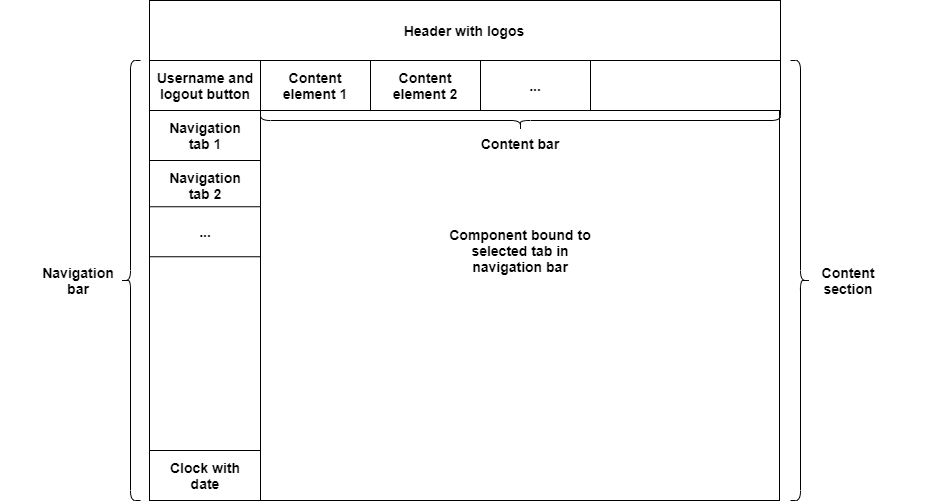

The diagram above was exported from draw.io. Its source (the exported page's mxGraphModel, read from the mxfile embedded in the PNG):
<mxGraphModel dx="2249" dy="762" grid="1" gridSize="10" guides="1" tooltips="1" connect="1" arrows="1" fold="1" page="1" pageScale="1" pageWidth="827" pageHeight="1169" math="0" shadow="0">
  <root>
    <mxCell id="0" />
    <mxCell id="1" parent="0" />
    <mxCell id="iK6gA7TsPh5u90qjHMyd-1" value="" style="rounded=0;whiteSpace=wrap;html=1;" vertex="1" parent="1">
      <mxGeometry x="99" y="130" width="630" height="500" as="geometry" />
    </mxCell>
    <mxCell id="iK6gA7TsPh5u90qjHMyd-3" value="" style="rounded=0;whiteSpace=wrap;html=1;" vertex="1" parent="1">
      <mxGeometry x="99" y="130" width="111" height="500" as="geometry" />
    </mxCell>
    <mxCell id="iK6gA7TsPh5u90qjHMyd-4" value="" style="rounded=0;whiteSpace=wrap;html=1;" vertex="1" parent="1">
      <mxGeometry x="99" y="130" width="631" height="60" as="geometry" />
    </mxCell>
    <mxCell id="iK6gA7TsPh5u90qjHMyd-5" value="&lt;b&gt;&lt;font style=&quot;font-size: 14px&quot;&gt;Header with logos&lt;/font&gt;&lt;/b&gt;" style="text;html=1;strokeColor=none;fillColor=none;align=center;verticalAlign=middle;whiteSpace=wrap;rounded=0;" vertex="1" parent="1">
      <mxGeometry x="336" y="147.5" width="156" height="25" as="geometry" />
    </mxCell>
    <mxCell id="iK6gA7TsPh5u90qjHMyd-6" value="&lt;b style=&quot;font-size: 14px&quot;&gt;Navigation&lt;br&gt;bar&lt;br&gt;&lt;/b&gt;" style="text;html=1;strokeColor=none;fillColor=none;align=center;verticalAlign=middle;whiteSpace=wrap;rounded=0;" vertex="1" parent="1">
      <mxGeometry x="-50" y="397.5" width="156" height="25" as="geometry" />
    </mxCell>
    <mxCell id="iK6gA7TsPh5u90qjHMyd-7" value="" style="rounded=0;whiteSpace=wrap;html=1;" vertex="1" parent="1">
      <mxGeometry x="210" y="190" width="520" height="50" as="geometry" />
    </mxCell>
    <mxCell id="iK6gA7TsPh5u90qjHMyd-9" value="" style="rounded=0;whiteSpace=wrap;html=1;" vertex="1" parent="1">
      <mxGeometry x="210" y="190" width="110" height="50" as="geometry" />
    </mxCell>
    <mxCell id="iK6gA7TsPh5u90qjHMyd-10" value="&lt;b style=&quot;font-size: 14px&quot;&gt;Content&lt;br&gt;element 1&lt;br&gt;&lt;/b&gt;" style="text;html=1;strokeColor=none;fillColor=none;align=center;verticalAlign=middle;whiteSpace=wrap;rounded=0;" vertex="1" parent="1">
      <mxGeometry x="187" y="202.5" width="156" height="25" as="geometry" />
    </mxCell>
    <mxCell id="iK6gA7TsPh5u90qjHMyd-11" value="" style="rounded=0;whiteSpace=wrap;html=1;" vertex="1" parent="1">
      <mxGeometry x="320" y="190" width="110" height="50" as="geometry" />
    </mxCell>
    <mxCell id="iK6gA7TsPh5u90qjHMyd-12" value="&lt;b style=&quot;font-size: 14px&quot;&gt;Content&lt;br&gt;element 2&lt;br&gt;&lt;/b&gt;" style="text;html=1;strokeColor=none;fillColor=none;align=center;verticalAlign=middle;whiteSpace=wrap;rounded=0;" vertex="1" parent="1">
      <mxGeometry x="297" y="202.5" width="156" height="25" as="geometry" />
    </mxCell>
    <mxCell id="iK6gA7TsPh5u90qjHMyd-8" value="&lt;b&gt;&lt;font style=&quot;font-size: 14px&quot;&gt;Content bar&lt;/font&gt;&lt;br&gt;&lt;/b&gt;" style="text;html=1;strokeColor=none;fillColor=none;align=center;verticalAlign=middle;whiteSpace=wrap;rounded=0;" vertex="1" parent="1">
      <mxGeometry x="392" y="260" width="156" height="25" as="geometry" />
    </mxCell>
    <mxCell id="iK6gA7TsPh5u90qjHMyd-13" value="" style="shape=curlyBracket;whiteSpace=wrap;html=1;rounded=1;rotation=-90;" vertex="1" parent="1">
      <mxGeometry x="460" y="-10" width="20" height="520" as="geometry" />
    </mxCell>
    <mxCell id="iK6gA7TsPh5u90qjHMyd-14" value="&lt;b style=&quot;font-size: 14px&quot;&gt;Component bound to&lt;br&gt;selected tab in navigation bar&lt;br&gt;&lt;/b&gt;" style="text;html=1;strokeColor=none;fillColor=none;align=center;verticalAlign=middle;whiteSpace=wrap;rounded=0;" vertex="1" parent="1">
      <mxGeometry x="392" y="356.25" width="156" height="47.5" as="geometry" />
    </mxCell>
    <mxCell id="iK6gA7TsPh5u90qjHMyd-15" value="" style="shape=curlyBracket;whiteSpace=wrap;html=1;rounded=1;flipH=1;" vertex="1" parent="1">
      <mxGeometry x="740" y="190" width="20" height="440" as="geometry" />
    </mxCell>
    <mxCell id="iK6gA7TsPh5u90qjHMyd-16" value="&lt;b style=&quot;font-size: 14px&quot;&gt;Content&lt;br&gt;section&lt;br&gt;&lt;/b&gt;" style="text;html=1;strokeColor=none;fillColor=none;align=center;verticalAlign=middle;whiteSpace=wrap;rounded=0;" vertex="1" parent="1">
      <mxGeometry x="720" y="386.25" width="156" height="47.5" as="geometry" />
    </mxCell>
    <mxCell id="iK6gA7TsPh5u90qjHMyd-18" value="" style="rounded=0;whiteSpace=wrap;html=1;" vertex="1" parent="1">
      <mxGeometry x="430" y="190" width="110" height="50" as="geometry" />
    </mxCell>
    <mxCell id="iK6gA7TsPh5u90qjHMyd-19" value="&lt;b style=&quot;font-size: 14px&quot;&gt;...&lt;br&gt;&lt;/b&gt;" style="text;html=1;strokeColor=none;fillColor=none;align=center;verticalAlign=middle;whiteSpace=wrap;rounded=0;" vertex="1" parent="1">
      <mxGeometry x="407" y="202.5" width="156" height="25" as="geometry" />
    </mxCell>
    <mxCell id="iK6gA7TsPh5u90qjHMyd-22" value="" style="rounded=0;whiteSpace=wrap;html=1;" vertex="1" parent="1">
      <mxGeometry x="99" y="190" width="111" height="50" as="geometry" />
    </mxCell>
    <mxCell id="iK6gA7TsPh5u90qjHMyd-21" value="&lt;b style=&quot;font-size: 14px&quot;&gt;Username and&lt;br&gt;logout button&lt;br&gt;&lt;/b&gt;" style="text;html=1;strokeColor=none;fillColor=none;align=center;verticalAlign=middle;whiteSpace=wrap;rounded=0;" vertex="1" parent="1">
      <mxGeometry x="76.5" y="202.5" width="156" height="25" as="geometry" />
    </mxCell>
    <mxCell id="iK6gA7TsPh5u90qjHMyd-23" value="" style="rounded=0;whiteSpace=wrap;html=1;" vertex="1" parent="1">
      <mxGeometry x="99" y="240" width="111" height="50" as="geometry" />
    </mxCell>
    <mxCell id="iK6gA7TsPh5u90qjHMyd-25" value="&lt;b style=&quot;font-size: 14px&quot;&gt;Navigation&lt;br&gt;tab 1&lt;br&gt;&lt;/b&gt;" style="text;html=1;strokeColor=none;fillColor=none;align=center;verticalAlign=middle;whiteSpace=wrap;rounded=0;" vertex="1" parent="1">
      <mxGeometry x="76.5" y="252.5" width="156" height="25" as="geometry" />
    </mxCell>
    <mxCell id="iK6gA7TsPh5u90qjHMyd-26" value="" style="rounded=0;whiteSpace=wrap;html=1;" vertex="1" parent="1">
      <mxGeometry x="99" y="290" width="111" height="50" as="geometry" />
    </mxCell>
    <mxCell id="iK6gA7TsPh5u90qjHMyd-27" value="&lt;b style=&quot;font-size: 14px&quot;&gt;Navigation&lt;br&gt;tab 2&lt;br&gt;&lt;/b&gt;" style="text;html=1;strokeColor=none;fillColor=none;align=center;verticalAlign=middle;whiteSpace=wrap;rounded=0;" vertex="1" parent="1">
      <mxGeometry x="76.5" y="302.5" width="156" height="25" as="geometry" />
    </mxCell>
    <mxCell id="iK6gA7TsPh5u90qjHMyd-28" value="" style="rounded=0;whiteSpace=wrap;html=1;" vertex="1" parent="1">
      <mxGeometry x="99" y="336.25" width="111" height="50" as="geometry" />
    </mxCell>
    <mxCell id="iK6gA7TsPh5u90qjHMyd-29" value="&lt;b style=&quot;font-size: 14px&quot;&gt;...&lt;br&gt;&lt;/b&gt;" style="text;html=1;strokeColor=none;fillColor=none;align=center;verticalAlign=middle;whiteSpace=wrap;rounded=0;" vertex="1" parent="1">
      <mxGeometry x="76.5" y="348.75" width="156" height="25" as="geometry" />
    </mxCell>
    <mxCell id="iK6gA7TsPh5u90qjHMyd-30" value="" style="shape=curlyBracket;whiteSpace=wrap;html=1;rounded=1;" vertex="1" parent="1">
      <mxGeometry x="70" y="190" width="20" height="440" as="geometry" />
    </mxCell>
    <mxCell id="iK6gA7TsPh5u90qjHMyd-31" value="" style="rounded=0;whiteSpace=wrap;html=1;" vertex="1" parent="1">
      <mxGeometry x="99" y="580" width="111" height="50" as="geometry" />
    </mxCell>
    <mxCell id="iK6gA7TsPh5u90qjHMyd-32" value="&lt;b style=&quot;font-size: 14px&quot;&gt;Clock with&lt;br&gt;date&lt;br&gt;&lt;/b&gt;" style="text;html=1;strokeColor=none;fillColor=none;align=center;verticalAlign=middle;whiteSpace=wrap;rounded=0;" vertex="1" parent="1">
      <mxGeometry x="76.5" y="592.5" width="156" height="25" as="geometry" />
    </mxCell>
  </root>
</mxGraphModel>